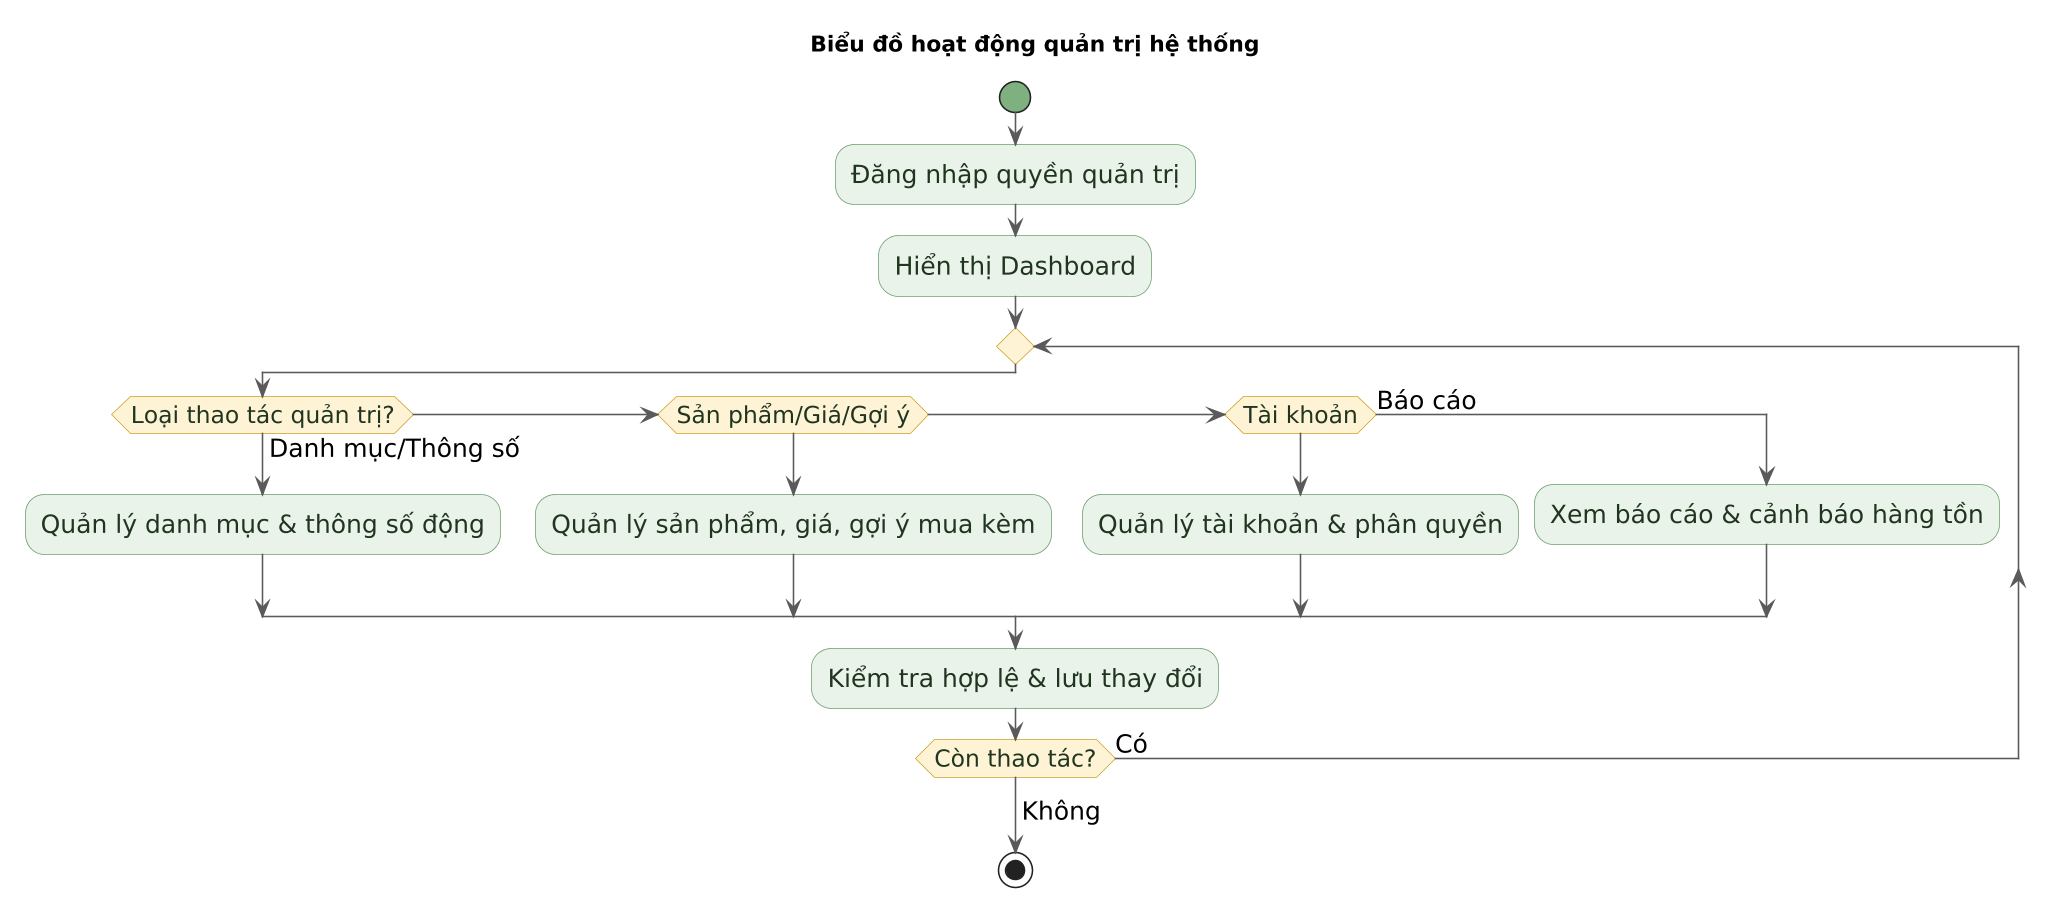

The diagram above was rendered by PlantUML. Its source (embedded in the PNG):
@startuml

skinparam defaultFontName "Arial"
skinparam defaultFontSize 16
skinparam dpi 150
skinparam shadowing false
skinparam ArrowColor #5A5A5A

skinparam activity {
  BackgroundColor #EAF3EA
  BorderColor #6F9F6F
  FontSize 16
  FontColor #20351F
  DiamondBackgroundColor #FFF3D6
  DiamondBorderColor #C9A227
  DiamondFontSize 15
  StartColor #7FB07F
  EndColor #D49191
  BarColor #9DB8D2
}
skinparam swimlane {
  BorderColor #9DB8D2
  TitleBackgroundColor #E8F1FB
}

title Biểu đồ hoạt động quản trị hệ thống
start
:Đăng nhập quyền quản trị;
:Hiển thị Dashboard;
repeat
  if (Loại thao tác quản trị?) then (Danh mục/Thông số)
    :Quản lý danh mục & thông số động;
  elseif (Sản phẩm/Giá/Gợi ý) then ( )
    :Quản lý sản phẩm, giá, gợi ý mua kèm;
  elseif (Tài khoản) then ( )
    :Quản lý tài khoản & phân quyền;
  else (Báo cáo)
    :Xem báo cáo & cảnh báo hàng tồn;
  endif
  :Kiểm tra hợp lệ & lưu thay đổi;
repeat while (Còn thao tác?) is (Có)
->Không;
stop
@enduml